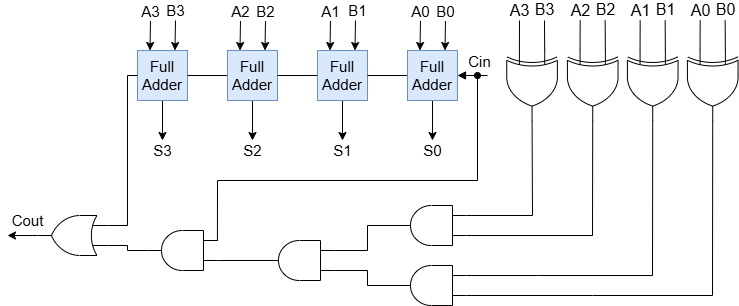

The diagram above was exported from draw.io. Its source (the exported page's mxGraphModel, read from the mxfile embedded in the PNG):
<mxGraphModel dx="1950" dy="836" grid="1" gridSize="10" guides="1" tooltips="1" connect="1" arrows="1" fold="1" page="1" pageScale="1" pageWidth="827" pageHeight="1169" background="none" math="0" shadow="0">
  <root>
    <mxCell id="0" />
    <mxCell id="1" parent="0" />
    <mxCell id="pYvZ6EQq_U6aykrmB1s--96" value="S3" style="edgeStyle=none;rounded=0;orthogonalLoop=1;jettySize=auto;html=1;exitX=0.5;exitY=1;exitDx=0;exitDy=0;fontSize=15;" parent="1" source="pYvZ6EQq_U6aykrmB1s--72" edge="1">
      <mxGeometry x="1" y="10" relative="1" as="geometry">
        <mxPoint x="735" y="470" as="targetPoint" />
        <mxPoint x="-10" y="10" as="offset" />
      </mxGeometry>
    </mxCell>
    <mxCell id="pYvZ6EQq_U6aykrmB1s--118" value="A3" style="edgeStyle=none;rounded=0;orthogonalLoop=1;jettySize=auto;html=1;exitX=0.25;exitY=0;exitDx=0;exitDy=0;endArrow=none;startFill=1;startArrow=classic;fontSize=15;" parent="1" source="pYvZ6EQq_U6aykrmB1s--72" edge="1">
      <mxGeometry x="1" y="10" relative="1" as="geometry">
        <mxPoint x="723" y="350" as="targetPoint" />
        <mxPoint x="10" y="-9" as="offset" />
      </mxGeometry>
    </mxCell>
    <mxCell id="pYvZ6EQq_U6aykrmB1s--119" value="B3" style="edgeStyle=none;rounded=0;orthogonalLoop=1;jettySize=auto;html=1;exitX=0.75;exitY=0;exitDx=0;exitDy=0;endArrow=none;startFill=1;startArrow=classic;fontSize=15;" parent="1" source="pYvZ6EQq_U6aykrmB1s--72" edge="1">
      <mxGeometry x="1" y="10" relative="1" as="geometry">
        <mxPoint x="748" y="350" as="targetPoint" />
        <mxPoint x="10" y="-10" as="offset" />
      </mxGeometry>
    </mxCell>
    <mxCell id="pYvZ6EQq_U6aykrmB1s--72" value="Full&lt;div&gt;Adder&lt;/div&gt;" style="whiteSpace=wrap;html=1;aspect=fixed;fontSize=15;fillColor=#dae8fc;strokeColor=#6c8ebf;rounded=0;" parent="1" vertex="1">
      <mxGeometry x="710" y="380" width="50" height="50" as="geometry" />
    </mxCell>
    <mxCell id="pYvZ6EQq_U6aykrmB1s--87" style="edgeStyle=none;rounded=0;orthogonalLoop=1;jettySize=auto;html=1;exitX=0;exitY=0.5;exitDx=0;exitDy=0;entryX=1;entryY=0.5;entryDx=0;entryDy=0;endArrow=none;startFill=0;fontSize=15;" parent="1" source="pYvZ6EQq_U6aykrmB1s--73" target="pYvZ6EQq_U6aykrmB1s--72" edge="1">
      <mxGeometry relative="1" as="geometry" />
    </mxCell>
    <mxCell id="pYvZ6EQq_U6aykrmB1s--97" value="S2" style="edgeStyle=none;rounded=0;orthogonalLoop=1;jettySize=auto;html=1;exitX=0.5;exitY=1;exitDx=0;exitDy=0;fontSize=15;" parent="1" source="pYvZ6EQq_U6aykrmB1s--73" edge="1">
      <mxGeometry x="1" y="10" relative="1" as="geometry">
        <mxPoint x="825" y="470" as="targetPoint" />
        <mxPoint x="-10" y="10" as="offset" />
      </mxGeometry>
    </mxCell>
    <mxCell id="pYvZ6EQq_U6aykrmB1s--116" value="A2" style="edgeStyle=none;rounded=0;orthogonalLoop=1;jettySize=auto;html=1;exitX=0.25;exitY=0;exitDx=0;exitDy=0;endArrow=none;startFill=1;startArrow=classic;fontSize=15;" parent="1" source="pYvZ6EQq_U6aykrmB1s--73" edge="1">
      <mxGeometry x="1" y="10" relative="1" as="geometry">
        <mxPoint x="813" y="350" as="targetPoint" />
        <mxPoint x="10" y="-9" as="offset" />
      </mxGeometry>
    </mxCell>
    <mxCell id="pYvZ6EQq_U6aykrmB1s--117" value="B2" style="edgeStyle=none;rounded=0;orthogonalLoop=1;jettySize=auto;html=1;exitX=0.75;exitY=0;exitDx=0;exitDy=0;endArrow=none;startFill=1;startArrow=classic;fontSize=15;" parent="1" source="pYvZ6EQq_U6aykrmB1s--73" edge="1">
      <mxGeometry x="1" y="10" relative="1" as="geometry">
        <mxPoint x="838" y="350" as="targetPoint" />
        <mxPoint x="10" y="-9" as="offset" />
      </mxGeometry>
    </mxCell>
    <mxCell id="pYvZ6EQq_U6aykrmB1s--73" value="Full&lt;div&gt;Adder&lt;/div&gt;" style="whiteSpace=wrap;html=1;aspect=fixed;fontSize=15;fillColor=#dae8fc;strokeColor=#6c8ebf;rounded=0;" parent="1" vertex="1">
      <mxGeometry x="800" y="380" width="50" height="50" as="geometry" />
    </mxCell>
    <mxCell id="pYvZ6EQq_U6aykrmB1s--86" style="edgeStyle=none;rounded=0;orthogonalLoop=1;jettySize=auto;html=1;exitX=0;exitY=0.5;exitDx=0;exitDy=0;entryX=1;entryY=0.5;entryDx=0;entryDy=0;endArrow=none;startFill=0;fontSize=15;" parent="1" source="pYvZ6EQq_U6aykrmB1s--74" target="pYvZ6EQq_U6aykrmB1s--73" edge="1">
      <mxGeometry relative="1" as="geometry" />
    </mxCell>
    <mxCell id="pYvZ6EQq_U6aykrmB1s--98" value="S1" style="edgeStyle=none;rounded=0;orthogonalLoop=1;jettySize=auto;html=1;exitX=0.5;exitY=1;exitDx=0;exitDy=0;fontSize=15;" parent="1" source="pYvZ6EQq_U6aykrmB1s--74" edge="1">
      <mxGeometry x="1" y="10" relative="1" as="geometry">
        <mxPoint x="915" y="470" as="targetPoint" />
        <mxPoint x="-10" y="10" as="offset" />
      </mxGeometry>
    </mxCell>
    <mxCell id="pYvZ6EQq_U6aykrmB1s--114" value="A1" style="edgeStyle=none;rounded=0;orthogonalLoop=1;jettySize=auto;html=1;exitX=0.25;exitY=0;exitDx=0;exitDy=0;endArrow=none;startFill=1;startArrow=classic;fontSize=15;endSize=16;" parent="1" source="pYvZ6EQq_U6aykrmB1s--74" edge="1">
      <mxGeometry x="1" y="10" relative="1" as="geometry">
        <mxPoint x="903" y="350" as="targetPoint" />
        <mxPoint x="10" y="-9" as="offset" />
      </mxGeometry>
    </mxCell>
    <mxCell id="pYvZ6EQq_U6aykrmB1s--115" value="B1" style="edgeStyle=none;rounded=0;orthogonalLoop=1;jettySize=auto;html=1;exitX=0.75;exitY=0;exitDx=0;exitDy=0;endArrow=none;startFill=1;startArrow=classic;fontSize=15;endSize=16;" parent="1" source="pYvZ6EQq_U6aykrmB1s--74" edge="1">
      <mxGeometry x="1" y="-10" relative="1" as="geometry">
        <mxPoint x="928" y="350" as="targetPoint" />
        <mxPoint x="-8" y="-10" as="offset" />
      </mxGeometry>
    </mxCell>
    <mxCell id="pYvZ6EQq_U6aykrmB1s--74" value="Full&lt;div&gt;Adder&lt;/div&gt;" style="whiteSpace=wrap;html=1;aspect=fixed;fontSize=15;fillColor=#dae8fc;strokeColor=#6c8ebf;rounded=0;" parent="1" vertex="1">
      <mxGeometry x="890" y="380" width="50" height="50" as="geometry" />
    </mxCell>
    <mxCell id="pYvZ6EQq_U6aykrmB1s--85" style="edgeStyle=none;rounded=0;orthogonalLoop=1;jettySize=auto;html=1;exitX=0;exitY=0.5;exitDx=0;exitDy=0;entryX=1;entryY=0.5;entryDx=0;entryDy=0;endArrow=none;startFill=0;fontSize=15;" parent="1" source="pYvZ6EQq_U6aykrmB1s--75" target="pYvZ6EQq_U6aykrmB1s--74" edge="1">
      <mxGeometry relative="1" as="geometry" />
    </mxCell>
    <mxCell id="pYvZ6EQq_U6aykrmB1s--88" style="edgeStyle=none;rounded=0;orthogonalLoop=1;jettySize=auto;html=1;exitX=1;exitY=0.5;exitDx=0;exitDy=0;startArrow=block;startFill=1;endArrow=none;fontSize=15;" parent="1" source="pYvZ6EQq_U6aykrmB1s--75" edge="1">
      <mxGeometry relative="1" as="geometry">
        <mxPoint x="1060" y="405" as="targetPoint" />
      </mxGeometry>
    </mxCell>
    <mxCell id="pYvZ6EQq_U6aykrmB1s--103" value="Cin" style="edgeLabel;html=1;align=center;verticalAlign=middle;resizable=0;points=[];fontSize=15;rounded=0;" parent="pYvZ6EQq_U6aykrmB1s--88" vertex="1" connectable="0">
      <mxGeometry x="0.4" y="4" relative="1" as="geometry">
        <mxPoint y="-11" as="offset" />
      </mxGeometry>
    </mxCell>
    <mxCell id="pYvZ6EQq_U6aykrmB1s--99" value="S0" style="edgeStyle=none;rounded=0;orthogonalLoop=1;jettySize=auto;html=1;exitX=0.5;exitY=1;exitDx=0;exitDy=0;fontSize=15;" parent="1" source="pYvZ6EQq_U6aykrmB1s--75" edge="1">
      <mxGeometry x="1" y="10" relative="1" as="geometry">
        <mxPoint x="1005" y="470" as="targetPoint" />
        <mxPoint x="-10" y="10" as="offset" />
      </mxGeometry>
    </mxCell>
    <mxCell id="pYvZ6EQq_U6aykrmB1s--112" value="A0" style="edgeStyle=none;rounded=0;orthogonalLoop=1;jettySize=auto;html=1;exitX=0.25;exitY=0;exitDx=0;exitDy=0;fontSize=15;endArrow=none;startFill=1;startArrow=classic;endSize=6;startSize=6;jumpSize=6;jumpStyle=arc;" parent="1" source="pYvZ6EQq_U6aykrmB1s--75" edge="1">
      <mxGeometry x="1" y="10" relative="1" as="geometry">
        <mxPoint x="993" y="350" as="targetPoint" />
        <mxPoint x="10" y="-9" as="offset" />
      </mxGeometry>
    </mxCell>
    <mxCell id="pYvZ6EQq_U6aykrmB1s--113" value="B0" style="edgeStyle=none;rounded=0;orthogonalLoop=1;jettySize=auto;html=1;exitX=0.75;exitY=0;exitDx=0;exitDy=0;fontSize=15;endArrow=none;startFill=1;startArrow=classic;endSize=6;startSize=6;jumpSize=6;jumpStyle=arc;" parent="1" source="pYvZ6EQq_U6aykrmB1s--75" edge="1">
      <mxGeometry x="1" y="10" relative="1" as="geometry">
        <mxPoint x="1018" y="350" as="targetPoint" />
        <mxPoint x="10" y="-9" as="offset" />
      </mxGeometry>
    </mxCell>
    <mxCell id="pYvZ6EQq_U6aykrmB1s--75" value="Full&lt;div&gt;Adder&lt;/div&gt;" style="whiteSpace=wrap;html=1;aspect=fixed;fontSize=15;fillColor=#dae8fc;strokeColor=#6c8ebf;rounded=0;" parent="1" vertex="1">
      <mxGeometry x="980" y="380" width="50" height="50" as="geometry" />
    </mxCell>
    <mxCell id="E4-3knK5RSkZOcYOayk6-2" value="" style="verticalLabelPosition=bottom;shadow=0;dashed=0;align=center;html=1;verticalAlign=top;shape=mxgraph.electrical.logic_gates.logic_gate;operation=xor;rotation=90;rounded=0;" vertex="1" parent="1">
      <mxGeometry x="1069.34" y="389.15" width="70.44" height="50.63" as="geometry" />
    </mxCell>
    <mxCell id="E4-3knK5RSkZOcYOayk6-14" value="A3" style="endArrow=none;html=1;rounded=0;exitX=0.001;exitY=0.75;exitDx=0;exitDy=0;exitPerimeter=0;fontSize=16;" edge="1" parent="1" source="E4-3knK5RSkZOcYOayk6-2">
      <mxGeometry x="1" y="10" width="50" height="50" relative="1" as="geometry">
        <mxPoint x="1107" y="379" as="sourcePoint" />
        <mxPoint x="1092" y="350" as="targetPoint" />
        <mxPoint x="10" y="-10" as="offset" />
      </mxGeometry>
    </mxCell>
    <mxCell id="E4-3knK5RSkZOcYOayk6-15" value="B3" style="endArrow=none;html=1;rounded=0;exitX=0.004;exitY=0.251;exitDx=0;exitDy=0;exitPerimeter=0;fontSize=16;" edge="1" parent="1" source="E4-3knK5RSkZOcYOayk6-2">
      <mxGeometry x="1" y="-10" width="50" height="50" relative="1" as="geometry">
        <mxPoint x="910" y="390" as="sourcePoint" />
        <mxPoint x="1117" y="350" as="targetPoint" />
        <mxPoint x="-10" y="-10" as="offset" />
      </mxGeometry>
    </mxCell>
    <mxCell id="E4-3knK5RSkZOcYOayk6-27" value="" style="verticalLabelPosition=bottom;shadow=0;dashed=0;align=center;html=1;verticalAlign=top;shape=mxgraph.electrical.logic_gates.logic_gate;operation=xor;rotation=90;rounded=0;" vertex="1" parent="1">
      <mxGeometry x="1130" y="389.15" width="70.44" height="50.63" as="geometry" />
    </mxCell>
    <mxCell id="E4-3knK5RSkZOcYOayk6-28" value="A2" style="endArrow=none;html=1;rounded=0;exitX=0.001;exitY=0.75;exitDx=0;exitDy=0;exitPerimeter=0;fontSize=16;" edge="1" parent="1" source="E4-3knK5RSkZOcYOayk6-27">
      <mxGeometry x="1" y="10" width="50" height="50" relative="1" as="geometry">
        <mxPoint x="1167.66" y="379" as="sourcePoint" />
        <mxPoint x="1152.66" y="350" as="targetPoint" />
        <mxPoint x="10" y="-10" as="offset" />
      </mxGeometry>
    </mxCell>
    <mxCell id="E4-3knK5RSkZOcYOayk6-29" value="B2" style="endArrow=none;html=1;rounded=0;exitX=0.004;exitY=0.251;exitDx=0;exitDy=0;exitPerimeter=0;fontSize=16;" edge="1" parent="1" source="E4-3knK5RSkZOcYOayk6-27">
      <mxGeometry x="1" y="-10" width="50" height="50" relative="1" as="geometry">
        <mxPoint x="970.66" y="390" as="sourcePoint" />
        <mxPoint x="1177.66" y="350" as="targetPoint" />
        <mxPoint x="-10" y="-10" as="offset" />
      </mxGeometry>
    </mxCell>
    <mxCell id="E4-3knK5RSkZOcYOayk6-30" value="" style="verticalLabelPosition=bottom;shadow=0;dashed=0;align=center;html=1;verticalAlign=top;shape=mxgraph.electrical.logic_gates.logic_gate;operation=xor;rotation=90;rounded=0;" vertex="1" parent="1">
      <mxGeometry x="1190" y="389.15" width="70.44" height="50.63" as="geometry" />
    </mxCell>
    <mxCell id="E4-3knK5RSkZOcYOayk6-31" value="A1" style="endArrow=none;html=1;rounded=0;exitX=0.001;exitY=0.75;exitDx=0;exitDy=0;exitPerimeter=0;fontSize=16;" edge="1" parent="1" source="E4-3knK5RSkZOcYOayk6-30">
      <mxGeometry x="1" y="10" width="50" height="50" relative="1" as="geometry">
        <mxPoint x="1227.66" y="379" as="sourcePoint" />
        <mxPoint x="1212.66" y="350" as="targetPoint" />
        <mxPoint x="10" y="-10" as="offset" />
      </mxGeometry>
    </mxCell>
    <mxCell id="E4-3knK5RSkZOcYOayk6-32" value="B1" style="endArrow=none;html=1;rounded=0;exitX=0.004;exitY=0.251;exitDx=0;exitDy=0;exitPerimeter=0;fontSize=16;" edge="1" parent="1" source="E4-3knK5RSkZOcYOayk6-30">
      <mxGeometry x="1" y="-10" width="50" height="50" relative="1" as="geometry">
        <mxPoint x="1030.66" y="390" as="sourcePoint" />
        <mxPoint x="1237.66" y="350" as="targetPoint" />
        <mxPoint x="-10" y="-10" as="offset" />
      </mxGeometry>
    </mxCell>
    <mxCell id="E4-3knK5RSkZOcYOayk6-33" value="" style="verticalLabelPosition=bottom;shadow=0;dashed=0;align=center;html=1;verticalAlign=top;shape=mxgraph.electrical.logic_gates.logic_gate;operation=xor;rotation=90;rounded=0;" vertex="1" parent="1">
      <mxGeometry x="1250" y="389.15" width="70.44" height="50.63" as="geometry" />
    </mxCell>
    <mxCell id="E4-3knK5RSkZOcYOayk6-34" value="A0" style="endArrow=none;html=1;rounded=0;exitX=0.001;exitY=0.75;exitDx=0;exitDy=0;exitPerimeter=0;fontSize=16;" edge="1" parent="1" source="E4-3knK5RSkZOcYOayk6-33">
      <mxGeometry x="1" y="10" width="50" height="50" relative="1" as="geometry">
        <mxPoint x="1287.66" y="379" as="sourcePoint" />
        <mxPoint x="1272.66" y="350" as="targetPoint" />
        <mxPoint x="10" y="-10" as="offset" />
      </mxGeometry>
    </mxCell>
    <mxCell id="E4-3knK5RSkZOcYOayk6-35" value="B0" style="endArrow=none;html=1;rounded=0;exitX=0.004;exitY=0.251;exitDx=0;exitDy=0;exitPerimeter=0;fontSize=16;" edge="1" parent="1" source="E4-3knK5RSkZOcYOayk6-33">
      <mxGeometry x="1" y="-10" width="50" height="50" relative="1" as="geometry">
        <mxPoint x="1090.66" y="390" as="sourcePoint" />
        <mxPoint x="1297.66" y="350" as="targetPoint" />
        <mxPoint x="-10" y="-10" as="offset" />
      </mxGeometry>
    </mxCell>
    <mxCell id="E4-3knK5RSkZOcYOayk6-36" value="" style="verticalLabelPosition=bottom;shadow=0;dashed=0;align=center;html=1;verticalAlign=top;shape=mxgraph.electrical.logic_gates.logic_gate;operation=and;rotation=-180;" vertex="1" parent="1">
      <mxGeometry x="969" y="535" width="70" height="40" as="geometry" />
    </mxCell>
    <mxCell id="E4-3knK5RSkZOcYOayk6-49" value="" style="endArrow=none;html=1;rounded=0;entryX=0.999;entryY=0.5;entryDx=0;entryDy=0;entryPerimeter=0;exitX=0;exitY=0.75;exitDx=0;exitDy=0;exitPerimeter=0;" edge="1" parent="1" source="E4-3knK5RSkZOcYOayk6-36" target="E4-3knK5RSkZOcYOayk6-2">
      <mxGeometry width="50" height="50" relative="1" as="geometry">
        <mxPoint x="1030" y="520" as="sourcePoint" />
        <mxPoint x="1105.0156700000002" y="449.9667599999999" as="targetPoint" />
        <Array as="points">
          <mxPoint x="1105" y="545" />
        </Array>
      </mxGeometry>
    </mxCell>
    <mxCell id="E4-3knK5RSkZOcYOayk6-50" value="" style="endArrow=none;html=1;rounded=0;entryX=1;entryY=0.5;entryDx=0;entryDy=0;entryPerimeter=0;exitX=0;exitY=0.25;exitDx=0;exitDy=0;exitPerimeter=0;" edge="1" parent="1" source="E4-3knK5RSkZOcYOayk6-36" target="E4-3knK5RSkZOcYOayk6-27">
      <mxGeometry width="50" height="50" relative="1" as="geometry">
        <mxPoint x="1030" y="540" as="sourcePoint" />
        <mxPoint x="1120" y="410" as="targetPoint" />
        <Array as="points">
          <mxPoint x="1165" y="565" />
        </Array>
      </mxGeometry>
    </mxCell>
    <mxCell id="E4-3knK5RSkZOcYOayk6-51" value="" style="verticalLabelPosition=bottom;shadow=0;dashed=0;align=center;html=1;verticalAlign=top;shape=mxgraph.electrical.logic_gates.logic_gate;operation=and;rotation=-180;" vertex="1" parent="1">
      <mxGeometry x="969" y="595" width="70" height="40" as="geometry" />
    </mxCell>
    <mxCell id="E4-3knK5RSkZOcYOayk6-52" value="" style="endArrow=none;html=1;rounded=0;exitX=0;exitY=0.75;exitDx=0;exitDy=0;exitPerimeter=0;entryX=1;entryY=0.5;entryDx=0;entryDy=0;entryPerimeter=0;" edge="1" parent="1" source="E4-3knK5RSkZOcYOayk6-51" target="E4-3knK5RSkZOcYOayk6-30">
      <mxGeometry width="50" height="50" relative="1" as="geometry">
        <mxPoint x="1030" y="580" as="sourcePoint" />
        <mxPoint x="1230" y="450" as="targetPoint" />
        <Array as="points">
          <mxPoint x="1110" y="605" />
          <mxPoint x="1225" y="605" />
        </Array>
      </mxGeometry>
    </mxCell>
    <mxCell id="E4-3knK5RSkZOcYOayk6-53" value="" style="endArrow=none;html=1;rounded=0;exitX=0;exitY=0.25;exitDx=0;exitDy=0;exitPerimeter=0;entryX=1;entryY=0.5;entryDx=0;entryDy=0;entryPerimeter=0;" edge="1" parent="1" source="E4-3knK5RSkZOcYOayk6-51" target="E4-3knK5RSkZOcYOayk6-33">
      <mxGeometry width="50" height="50" relative="1" as="geometry">
        <mxPoint x="1030" y="600" as="sourcePoint" />
        <mxPoint x="1290" y="450" as="targetPoint" />
        <Array as="points">
          <mxPoint x="1165" y="625" />
          <mxPoint x="1285" y="625" />
        </Array>
      </mxGeometry>
    </mxCell>
    <mxCell id="E4-3knK5RSkZOcYOayk6-54" value="" style="verticalLabelPosition=bottom;shadow=0;dashed=0;align=center;html=1;verticalAlign=top;shape=mxgraph.electrical.logic_gates.logic_gate;operation=and;rotation=-180;" vertex="1" parent="1">
      <mxGeometry x="837" y="570" width="70" height="40" as="geometry" />
    </mxCell>
    <mxCell id="E4-3knK5RSkZOcYOayk6-55" value="" style="verticalLabelPosition=bottom;shadow=0;dashed=0;align=center;html=1;verticalAlign=top;shape=mxgraph.electrical.logic_gates.logic_gate;operation=and;rotation=-180;" vertex="1" parent="1">
      <mxGeometry x="720" y="560" width="70" height="40" as="geometry" />
    </mxCell>
    <mxCell id="E4-3knK5RSkZOcYOayk6-56" value="" style="endArrow=oval;html=1;rounded=0;endFill=1;exitX=0.001;exitY=0.737;exitDx=0;exitDy=0;exitPerimeter=0;" edge="1" parent="1" source="E4-3knK5RSkZOcYOayk6-55">
      <mxGeometry width="50" height="50" relative="1" as="geometry">
        <mxPoint x="800" y="565" as="sourcePoint" />
        <mxPoint x="1050" y="405" as="targetPoint" />
        <Array as="points">
          <mxPoint x="790" y="510" />
          <mxPoint x="1050" y="510" />
        </Array>
      </mxGeometry>
    </mxCell>
    <mxCell id="E4-3knK5RSkZOcYOayk6-57" value="" style="endArrow=none;html=1;rounded=0;exitX=0;exitY=0.25;exitDx=0;exitDy=0;exitPerimeter=0;entryX=0.957;entryY=0.5;entryDx=0;entryDy=0;entryPerimeter=0;" edge="1" parent="1" source="E4-3knK5RSkZOcYOayk6-55" target="E4-3knK5RSkZOcYOayk6-54">
      <mxGeometry width="50" height="50" relative="1" as="geometry">
        <mxPoint x="800" y="585" as="sourcePoint" />
        <mxPoint x="830" y="590" as="targetPoint" />
      </mxGeometry>
    </mxCell>
    <mxCell id="E4-3knK5RSkZOcYOayk6-58" value="" style="endArrow=none;html=1;rounded=0;exitX=0.002;exitY=0.25;exitDx=0;exitDy=0;exitPerimeter=0;entryX=0.986;entryY=0.5;entryDx=0;entryDy=0;entryPerimeter=0;" edge="1" parent="1" source="E4-3knK5RSkZOcYOayk6-54" target="E4-3knK5RSkZOcYOayk6-51">
      <mxGeometry width="50" height="50" relative="1" as="geometry">
        <mxPoint x="820" y="560" as="sourcePoint" />
        <mxPoint x="960" y="610" as="targetPoint" />
        <Array as="points">
          <mxPoint x="940" y="600" />
          <mxPoint x="940" y="615" />
        </Array>
      </mxGeometry>
    </mxCell>
    <mxCell id="E4-3knK5RSkZOcYOayk6-59" value="" style="endArrow=none;html=1;rounded=0;entryX=0.986;entryY=0.5;entryDx=0;entryDy=0;entryPerimeter=0;exitX=0;exitY=0.75;exitDx=0;exitDy=0;exitPerimeter=0;" edge="1" parent="1" source="E4-3knK5RSkZOcYOayk6-54" target="E4-3knK5RSkZOcYOayk6-36">
      <mxGeometry width="50" height="50" relative="1" as="geometry">
        <mxPoint x="910" y="580" as="sourcePoint" />
        <mxPoint x="960" y="550" as="targetPoint" />
        <Array as="points">
          <mxPoint x="940" y="580" />
          <mxPoint x="940" y="555" />
        </Array>
      </mxGeometry>
    </mxCell>
    <mxCell id="E4-3knK5RSkZOcYOayk6-118" value="&lt;font style=&quot;font-size: 15px;&quot;&gt;Cout&lt;/font&gt;" style="edgeStyle=orthogonalEdgeStyle;rounded=0;orthogonalLoop=1;jettySize=auto;html=1;exitX=1;exitY=0.5;exitDx=0;exitDy=0;exitPerimeter=0;" edge="1" parent="1" source="E4-3knK5RSkZOcYOayk6-67">
      <mxGeometry x="-0.3333" y="-15" relative="1" as="geometry">
        <mxPoint x="580" y="565" as="targetPoint" />
        <mxPoint as="offset" />
      </mxGeometry>
    </mxCell>
    <mxCell id="E4-3knK5RSkZOcYOayk6-67" value="" style="verticalLabelPosition=bottom;shadow=0;dashed=0;align=center;html=1;verticalAlign=top;shape=mxgraph.electrical.logic_gates.logic_gate;operation=or;rotation=-180;" vertex="1" parent="1">
      <mxGeometry x="610" y="545" width="70" height="40" as="geometry" />
    </mxCell>
    <mxCell id="E4-3knK5RSkZOcYOayk6-68" style="edgeStyle=orthogonalEdgeStyle;rounded=0;orthogonalLoop=1;jettySize=auto;html=1;exitX=0;exitY=0.5;exitDx=0;exitDy=0;entryX=0;entryY=0.75;entryDx=0;entryDy=0;entryPerimeter=0;endArrow=none;startFill=0;" edge="1" parent="1" source="pYvZ6EQq_U6aykrmB1s--72" target="E4-3knK5RSkZOcYOayk6-67">
      <mxGeometry relative="1" as="geometry">
        <Array as="points">
          <mxPoint x="700" y="405" />
          <mxPoint x="700" y="555" />
        </Array>
      </mxGeometry>
    </mxCell>
    <mxCell id="E4-3knK5RSkZOcYOayk6-69" style="edgeStyle=orthogonalEdgeStyle;rounded=0;orthogonalLoop=1;jettySize=auto;html=1;exitX=1;exitY=0.5;exitDx=0;exitDy=0;exitPerimeter=0;entryX=0;entryY=0.25;entryDx=0;entryDy=0;entryPerimeter=0;endArrow=none;startFill=0;" edge="1" parent="1" source="E4-3knK5RSkZOcYOayk6-55" target="E4-3knK5RSkZOcYOayk6-67">
      <mxGeometry relative="1" as="geometry" />
    </mxCell>
  </root>
</mxGraphModel>